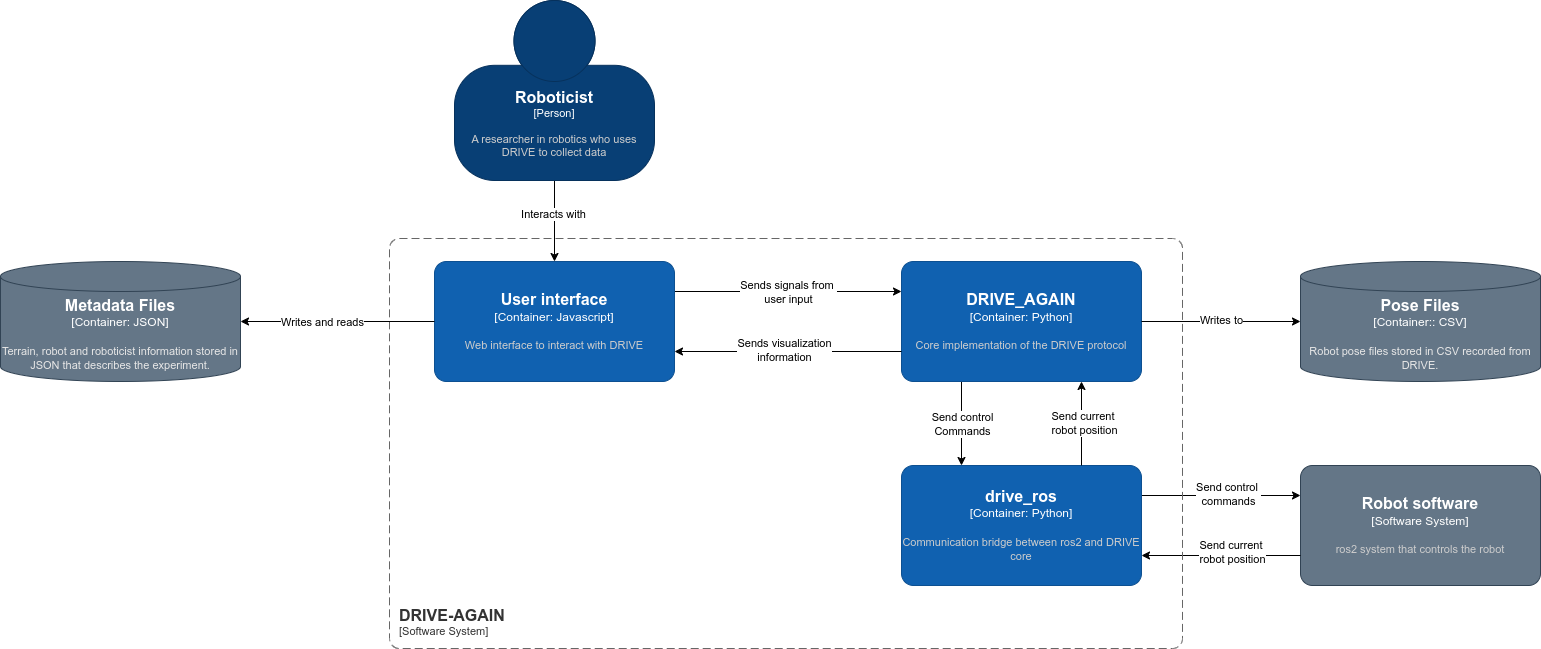

The diagram above was exported from draw.io. Its source (the exported page's mxGraphModel, read from the mxfile embedded in the PNG):
<mxGraphModel dx="1768" dy="762" grid="0" gridSize="10" guides="1" tooltips="1" connect="1" arrows="1" fold="1" page="0" pageScale="1" pageWidth="850" pageHeight="1100" math="0" shadow="0">
  <root>
    <mxCell id="0" />
    <mxCell id="1" parent="0" />
    <mxCell id="Z25l3-oYXNmt3fM3SDbr-10" style="edgeStyle=orthogonalEdgeStyle;rounded=0;orthogonalLoop=1;jettySize=auto;html=1;" parent="1" source="Z25l3-oYXNmt3fM3SDbr-5" target="Z25l3-oYXNmt3fM3SDbr-6" edge="1">
      <mxGeometry relative="1" as="geometry" />
    </mxCell>
    <mxCell id="Z25l3-oYXNmt3fM3SDbr-11" value="Interacts with" style="edgeLabel;html=1;align=center;verticalAlign=middle;resizable=0;points=[];" parent="Z25l3-oYXNmt3fM3SDbr-10" vertex="1" connectable="0">
      <mxGeometry x="-0.1837" y="-2" relative="1" as="geometry">
        <mxPoint as="offset" />
      </mxGeometry>
    </mxCell>
    <object placeholders="1" c4Name="Roboticist" c4Type="Person" c4Description="A researcher in robotics who uses DRIVE to collect data" label="&lt;font style=&quot;font-size: 16px&quot;&gt;&lt;b&gt;%c4Name%&lt;/b&gt;&lt;/font&gt;&lt;div&gt;[%c4Type%]&lt;/div&gt;&lt;br&gt;&lt;div&gt;&lt;font style=&quot;font-size: 11px&quot;&gt;&lt;font color=&quot;#cccccc&quot;&gt;%c4Description%&lt;/font&gt;&lt;/div&gt;" id="Z25l3-oYXNmt3fM3SDbr-5">
      <mxCell style="html=1;fontSize=11;dashed=0;whiteSpace=wrap;fillColor=#083F75;strokeColor=#06315C;fontColor=#ffffff;shape=mxgraph.c4.person2;align=center;metaEdit=1;points=[[0.5,0,0],[1,0.5,0],[1,0.75,0],[0.75,1,0],[0.5,1,0],[0.25,1,0],[0,0.75,0],[0,0.5,0]];resizable=0;" parent="1" vertex="1">
        <mxGeometry x="145" y="135" width="200" height="180" as="geometry" />
      </mxCell>
    </object>
    <mxCell id="Z25l3-oYXNmt3fM3SDbr-12" style="edgeStyle=orthogonalEdgeStyle;rounded=0;orthogonalLoop=1;jettySize=auto;html=1;exitX=1;exitY=0.25;exitDx=0;exitDy=0;exitPerimeter=0;entryX=0;entryY=0.25;entryDx=0;entryDy=0;entryPerimeter=0;" parent="1" source="Z25l3-oYXNmt3fM3SDbr-6" target="Z25l3-oYXNmt3fM3SDbr-7" edge="1">
      <mxGeometry relative="1" as="geometry">
        <mxPoint x="703" y="426" as="targetPoint" />
      </mxGeometry>
    </mxCell>
    <mxCell id="Z25l3-oYXNmt3fM3SDbr-13" value="&lt;div&gt;Sends signals from&amp;nbsp;&lt;/div&gt;&lt;div&gt;user input&lt;/div&gt;" style="edgeLabel;html=1;align=center;verticalAlign=middle;resizable=0;points=[];" parent="Z25l3-oYXNmt3fM3SDbr-12" vertex="1" connectable="0">
      <mxGeometry x="-0.1782" y="-3" relative="1" as="geometry">
        <mxPoint x="20" y="-3" as="offset" />
      </mxGeometry>
    </mxCell>
    <object placeholders="1" c4Name="User interface" c4Type="Container: Javascript" c4Description="Web interface to interact with DRIVE" label="&lt;font style=&quot;font-size: 16px&quot;&gt;&lt;b&gt;%c4Name%&lt;/b&gt;&lt;/font&gt;&lt;div&gt;[%c4Type%]&lt;/div&gt;&lt;br&gt;&lt;div&gt;&lt;font style=&quot;font-size: 11px&quot;&gt;&lt;font color=&quot;#cccccc&quot;&gt;%c4Description%&lt;/font&gt;&lt;/div&gt;" id="Z25l3-oYXNmt3fM3SDbr-6">
      <mxCell style="rounded=1;whiteSpace=wrap;html=1;labelBackgroundColor=none;fillColor=#1061B0;fontColor=#ffffff;align=center;arcSize=10;strokeColor=#0D5091;metaEdit=1;resizable=0;points=[[0.25,0,0],[0.5,0,0],[0.75,0,0],[1,0.25,0],[1,0.5,0],[1,0.75,0],[0.75,1,0],[0.5,1,0],[0.25,1,0],[0,0.75,0],[0,0.5,0],[0,0.25,0]];" parent="1" vertex="1">
        <mxGeometry x="125" y="396" width="240" height="120" as="geometry" />
      </mxCell>
    </object>
    <mxCell id="Z25l3-oYXNmt3fM3SDbr-14" style="edgeStyle=orthogonalEdgeStyle;rounded=0;orthogonalLoop=1;jettySize=auto;html=1;entryX=0.25;entryY=0;entryDx=0;entryDy=0;entryPerimeter=0;exitX=0.25;exitY=1;exitDx=0;exitDy=0;exitPerimeter=0;" parent="1" source="Z25l3-oYXNmt3fM3SDbr-7" target="Z25l3-oYXNmt3fM3SDbr-8" edge="1">
      <mxGeometry relative="1" as="geometry" />
    </mxCell>
    <mxCell id="Z25l3-oYXNmt3fM3SDbr-23" value="&lt;div&gt;Send control&lt;/div&gt;&lt;div&gt;Commands&lt;/div&gt;" style="edgeLabel;html=1;align=center;verticalAlign=middle;resizable=0;points=[];" parent="Z25l3-oYXNmt3fM3SDbr-14" vertex="1" connectable="0">
      <mxGeometry x="-0.2326" y="3" relative="1" as="geometry">
        <mxPoint x="-3" y="10" as="offset" />
      </mxGeometry>
    </mxCell>
    <object placeholders="1" c4Name="DRIVE_AGAIN" c4Type="Container: Python" c4Description="Core implementation of the DRIVE protocol" label="&lt;font style=&quot;font-size: 16px&quot;&gt;&lt;b&gt;%c4Name%&lt;/b&gt;&lt;/font&gt;&lt;div&gt;[%c4Type%]&lt;/div&gt;&lt;br&gt;&lt;div&gt;&lt;font style=&quot;font-size: 11px&quot;&gt;&lt;font color=&quot;#cccccc&quot;&gt;%c4Description%&lt;/font&gt;&lt;/div&gt;" id="Z25l3-oYXNmt3fM3SDbr-7">
      <mxCell style="rounded=1;whiteSpace=wrap;html=1;labelBackgroundColor=none;fillColor=#1061B0;fontColor=#ffffff;align=center;arcSize=10;strokeColor=#0D5091;metaEdit=1;resizable=0;points=[[0.25,0,0],[0.5,0,0],[0.75,0,0],[1,0.25,0],[1,0.5,0],[1,0.75,0],[0.75,1,0],[0.5,1,0],[0.25,1,0],[0,0.75,0],[0,0.5,0],[0,0.25,0]];" parent="1" vertex="1">
        <mxGeometry x="592" y="396" width="240" height="120" as="geometry" />
      </mxCell>
    </object>
    <mxCell id="Z25l3-oYXNmt3fM3SDbr-15" style="edgeStyle=orthogonalEdgeStyle;rounded=0;orthogonalLoop=1;jettySize=auto;html=1;exitX=1;exitY=0.25;exitDx=0;exitDy=0;exitPerimeter=0;entryX=0;entryY=0.25;entryDx=0;entryDy=0;entryPerimeter=0;" parent="1" source="Z25l3-oYXNmt3fM3SDbr-8" target="Z25l3-oYXNmt3fM3SDbr-9" edge="1">
      <mxGeometry relative="1" as="geometry">
        <mxPoint x="539" y="662" as="targetPoint" />
      </mxGeometry>
    </mxCell>
    <mxCell id="Z25l3-oYXNmt3fM3SDbr-16" value="&lt;div&gt;Send control&amp;nbsp;&lt;/div&gt;&lt;div&gt;commands&lt;/div&gt;" style="edgeLabel;html=1;align=center;verticalAlign=middle;resizable=0;points=[];" parent="Z25l3-oYXNmt3fM3SDbr-15" vertex="1" connectable="0">
      <mxGeometry x="0.302" y="1" relative="1" as="geometry">
        <mxPoint x="-18" y="-1" as="offset" />
      </mxGeometry>
    </mxCell>
    <object placeholders="1" c4Name="drive_ros" c4Type="Container: Python" c4Description="Communication bridge between ros2 and DRIVE core" label="&lt;font style=&quot;font-size: 16px&quot;&gt;&lt;b&gt;%c4Name%&lt;/b&gt;&lt;/font&gt;&lt;div&gt;[%c4Type%]&lt;/div&gt;&lt;br&gt;&lt;div&gt;&lt;font style=&quot;font-size: 11px&quot;&gt;&lt;font color=&quot;#cccccc&quot;&gt;%c4Description%&lt;/font&gt;&lt;/div&gt;" id="Z25l3-oYXNmt3fM3SDbr-8">
      <mxCell style="rounded=1;whiteSpace=wrap;html=1;labelBackgroundColor=none;fillColor=#1061B0;fontColor=#ffffff;align=center;arcSize=10;strokeColor=#0D5091;metaEdit=1;resizable=0;points=[[0.25,0,0],[0.5,0,0],[0.75,0,0],[1,0.25,0],[1,0.5,0],[1,0.75,0],[0.75,1,0],[0.5,1,0],[0.25,1,0],[0,0.75,0],[0,0.5,0],[0,0.25,0]];" parent="1" vertex="1">
        <mxGeometry x="592" y="600" width="240" height="120" as="geometry" />
      </mxCell>
    </object>
    <object placeholders="1" c4Name="Robot software" c4Type="Software System" c4Description="ros2 system that controls the robot" label="&lt;font style=&quot;font-size: 16px&quot;&gt;&lt;b&gt;%c4Name%&lt;/b&gt;&lt;/font&gt;&lt;div&gt;[%c4Type%]&lt;/div&gt;&lt;br&gt;&lt;div&gt;&lt;font style=&quot;font-size: 11px&quot;&gt;&lt;font color=&quot;#cccccc&quot;&gt;%c4Description%&lt;/font&gt;&lt;/div&gt;" id="Z25l3-oYXNmt3fM3SDbr-9">
      <mxCell style="rounded=1;whiteSpace=wrap;html=1;labelBackgroundColor=none;fillColor=#647687;fontColor=#ffffff;align=center;arcSize=10;strokeColor=#314354;metaEdit=1;resizable=0;points=[[0.25,0,0],[0.5,0,0],[0.75,0,0],[1,0.25,0],[1,0.5,0],[1,0.75,0],[0.75,1,0],[0.5,1,0],[0.25,1,0],[0,0.75,0],[0,0.5,0],[0,0.25,0]];" parent="1" vertex="1">
        <mxGeometry x="991" y="600" width="240" height="120" as="geometry" />
      </mxCell>
    </object>
    <mxCell id="Z25l3-oYXNmt3fM3SDbr-17" style="edgeStyle=orthogonalEdgeStyle;rounded=0;orthogonalLoop=1;jettySize=auto;html=1;exitX=0;exitY=0.75;exitDx=0;exitDy=0;exitPerimeter=0;entryX=1;entryY=0.75;entryDx=0;entryDy=0;entryPerimeter=0;" parent="1" source="Z25l3-oYXNmt3fM3SDbr-9" target="Z25l3-oYXNmt3fM3SDbr-8" edge="1">
      <mxGeometry relative="1" as="geometry">
        <Array as="points" />
        <mxPoint x="709" y="690" as="targetPoint" />
      </mxGeometry>
    </mxCell>
    <mxCell id="Z25l3-oYXNmt3fM3SDbr-18" value="&lt;div&gt;Send current&amp;nbsp;&lt;/div&gt;&lt;div&gt;robot position&lt;/div&gt;" style="edgeLabel;html=1;align=center;verticalAlign=middle;resizable=0;points=[];" parent="Z25l3-oYXNmt3fM3SDbr-17" connectable="0" vertex="1">
      <mxGeometry x="-0.0876" y="-1" relative="1" as="geometry">
        <mxPoint x="4" y="-3" as="offset" />
      </mxGeometry>
    </mxCell>
    <object placeholders="1" c4Name="DRIVE-AGAIN" c4Type="ContainerScopeBoundary" c4Application="Software System" label="&lt;font style=&quot;font-size: 16px&quot;&gt;&lt;b&gt;&lt;div style=&quot;text-align: left&quot;&gt;%c4Name%&lt;/div&gt;&lt;/b&gt;&lt;/font&gt;&lt;div style=&quot;text-align: left&quot;&gt;[%c4Application%]&lt;/div&gt;" id="Z25l3-oYXNmt3fM3SDbr-19">
      <mxCell style="rounded=1;fontSize=11;whiteSpace=wrap;html=1;dashed=1;arcSize=20;fillColor=none;strokeColor=#666666;fontColor=#333333;labelBackgroundColor=none;align=left;verticalAlign=bottom;labelBorderColor=none;spacingTop=0;spacing=10;dashPattern=8 4;metaEdit=1;rotatable=0;perimeter=rectanglePerimeter;noLabel=0;labelPadding=0;allowArrows=0;connectable=0;expand=0;recursiveResize=0;editable=1;pointerEvents=0;absoluteArcSize=1;points=[[0.25,0,0],[0.5,0,0],[0.75,0,0],[1,0.25,0],[1,0.5,0],[1,0.75,0],[0.75,1,0],[0.5,1,0],[0.25,1,0],[0,0.75,0],[0,0.5,0],[0,0.25,0]];" parent="1" vertex="1">
        <mxGeometry x="80" y="373" width="793" height="410" as="geometry" />
      </mxCell>
    </object>
    <mxCell id="Z25l3-oYXNmt3fM3SDbr-21" style="edgeStyle=orthogonalEdgeStyle;rounded=0;orthogonalLoop=1;jettySize=auto;html=1;exitX=0;exitY=0.75;exitDx=0;exitDy=0;exitPerimeter=0;entryX=1;entryY=0.75;entryDx=0;entryDy=0;entryPerimeter=0;" parent="1" source="Z25l3-oYXNmt3fM3SDbr-7" target="Z25l3-oYXNmt3fM3SDbr-6" edge="1">
      <mxGeometry relative="1" as="geometry" />
    </mxCell>
    <mxCell id="Z25l3-oYXNmt3fM3SDbr-22" value="&lt;div&gt;Sends visualization&lt;/div&gt;&lt;div&gt;information&lt;/div&gt;" style="edgeLabel;html=1;align=center;verticalAlign=middle;resizable=0;points=[];" parent="Z25l3-oYXNmt3fM3SDbr-21" vertex="1" connectable="0">
      <mxGeometry x="0.0714" y="2" relative="1" as="geometry">
        <mxPoint x="4" y="-4" as="offset" />
      </mxGeometry>
    </mxCell>
    <mxCell id="Z25l3-oYXNmt3fM3SDbr-26" style="edgeStyle=orthogonalEdgeStyle;rounded=0;orthogonalLoop=1;jettySize=auto;html=1;entryX=0.75;entryY=1;entryDx=0;entryDy=0;entryPerimeter=0;exitX=0.75;exitY=0;exitDx=0;exitDy=0;exitPerimeter=0;" parent="1" source="Z25l3-oYXNmt3fM3SDbr-8" target="Z25l3-oYXNmt3fM3SDbr-7" edge="1">
      <mxGeometry relative="1" as="geometry">
        <Array as="points" />
      </mxGeometry>
    </mxCell>
    <mxCell id="Z25l3-oYXNmt3fM3SDbr-27" value="&lt;div&gt;Send current&amp;nbsp;&lt;/div&gt;&lt;div&gt;robot position&lt;/div&gt;" style="edgeLabel;html=1;align=center;verticalAlign=middle;resizable=0;points=[];" parent="Z25l3-oYXNmt3fM3SDbr-26" vertex="1" connectable="0">
      <mxGeometry x="0.0316" y="-2" relative="1" as="geometry">
        <mxPoint as="offset" />
      </mxGeometry>
    </mxCell>
    <object placeholders="1" c4Name="Metadata Files" c4Type="Container" c4Technology="JSON" c4Description="Terrain, robot and roboticist information stored in JSON that describes the experiment." label="&lt;font style=&quot;font-size: 16px&quot;&gt;&lt;b&gt;%c4Name%&lt;/b&gt;&lt;/font&gt;&lt;div&gt;[%c4Type%:&amp;nbsp;%c4Technology%]&lt;/div&gt;&lt;br&gt;&lt;div&gt;&lt;font style=&quot;font-size: 11px&quot;&gt;&lt;font color=&quot;#E6E6E6&quot;&gt;%c4Description%&lt;/font&gt;&lt;/div&gt;" id="Vg_QtxZdS_Vzcnk-aTpw-2">
      <mxCell style="shape=cylinder3;size=15;whiteSpace=wrap;html=1;boundedLbl=1;rounded=0;labelBackgroundColor=none;fillColor=#647687;fontSize=12;fontColor=#ffffff;align=center;strokeColor=#314354;metaEdit=1;points=[[0.5,0,0],[1,0.25,0],[1,0.5,0],[1,0.75,0],[0.5,1,0],[0,0.75,0],[0,0.5,0],[0,0.25,0]];resizable=0;" parent="1" vertex="1">
        <mxGeometry x="-309" y="396" width="240" height="120" as="geometry" />
      </mxCell>
    </object>
    <mxCell id="Vg_QtxZdS_Vzcnk-aTpw-3" style="edgeStyle=orthogonalEdgeStyle;rounded=0;orthogonalLoop=1;jettySize=auto;html=1;exitX=0;exitY=0.5;exitDx=0;exitDy=0;exitPerimeter=0;entryX=1;entryY=0.5;entryDx=0;entryDy=0;entryPerimeter=0;" parent="1" source="Z25l3-oYXNmt3fM3SDbr-6" target="Vg_QtxZdS_Vzcnk-aTpw-2" edge="1">
      <mxGeometry relative="1" as="geometry" />
    </mxCell>
    <mxCell id="Vg_QtxZdS_Vzcnk-aTpw-4" value="Writes and reads" style="edgeLabel;html=1;align=center;verticalAlign=middle;resizable=0;points=[];" parent="Vg_QtxZdS_Vzcnk-aTpw-3" connectable="0" vertex="1">
      <mxGeometry x="0.1649" relative="1" as="geometry">
        <mxPoint as="offset" />
      </mxGeometry>
    </mxCell>
    <object placeholders="1" c4Name="Pose Files" c4Type="Container:" c4Technology="CSV" c4Description="Robot pose files stored in CSV recorded from DRIVE." label="&lt;font style=&quot;font-size: 16px&quot;&gt;&lt;b&gt;%c4Name%&lt;/b&gt;&lt;/font&gt;&lt;div&gt;[%c4Type%:&amp;nbsp;%c4Technology%]&lt;/div&gt;&lt;br&gt;&lt;div&gt;&lt;font style=&quot;font-size: 11px&quot;&gt;&lt;font color=&quot;#E6E6E6&quot;&gt;%c4Description%&lt;/font&gt;&lt;/div&gt;" id="Vg_QtxZdS_Vzcnk-aTpw-5">
      <mxCell style="shape=cylinder3;size=15;whiteSpace=wrap;html=1;boundedLbl=1;rounded=0;labelBackgroundColor=none;fillColor=#647687;fontSize=12;align=center;strokeColor=#314354;metaEdit=1;points=[[0.5,0,0],[1,0.25,0],[1,0.5,0],[1,0.75,0],[0.5,1,0],[0,0.75,0],[0,0.5,0],[0,0.25,0]];resizable=0;fontColor=#ffffff;" parent="1" vertex="1">
        <mxGeometry x="991" y="396" width="240" height="120" as="geometry" />
      </mxCell>
    </object>
    <mxCell id="Vg_QtxZdS_Vzcnk-aTpw-6" style="edgeStyle=orthogonalEdgeStyle;rounded=0;orthogonalLoop=1;jettySize=auto;html=1;exitX=1;exitY=0.5;exitDx=0;exitDy=0;exitPerimeter=0;entryX=0;entryY=0.5;entryDx=0;entryDy=0;entryPerimeter=0;" parent="1" source="Z25l3-oYXNmt3fM3SDbr-7" target="Vg_QtxZdS_Vzcnk-aTpw-5" edge="1">
      <mxGeometry relative="1" as="geometry" />
    </mxCell>
    <mxCell id="Vg_QtxZdS_Vzcnk-aTpw-7" value="Writes to" style="edgeLabel;html=1;align=center;verticalAlign=middle;resizable=0;points=[];" parent="Vg_QtxZdS_Vzcnk-aTpw-6" connectable="0" vertex="1">
      <mxGeometry x="-0.1338" relative="1" as="geometry">
        <mxPoint x="10" y="-2" as="offset" />
      </mxGeometry>
    </mxCell>
  </root>
</mxGraphModel>